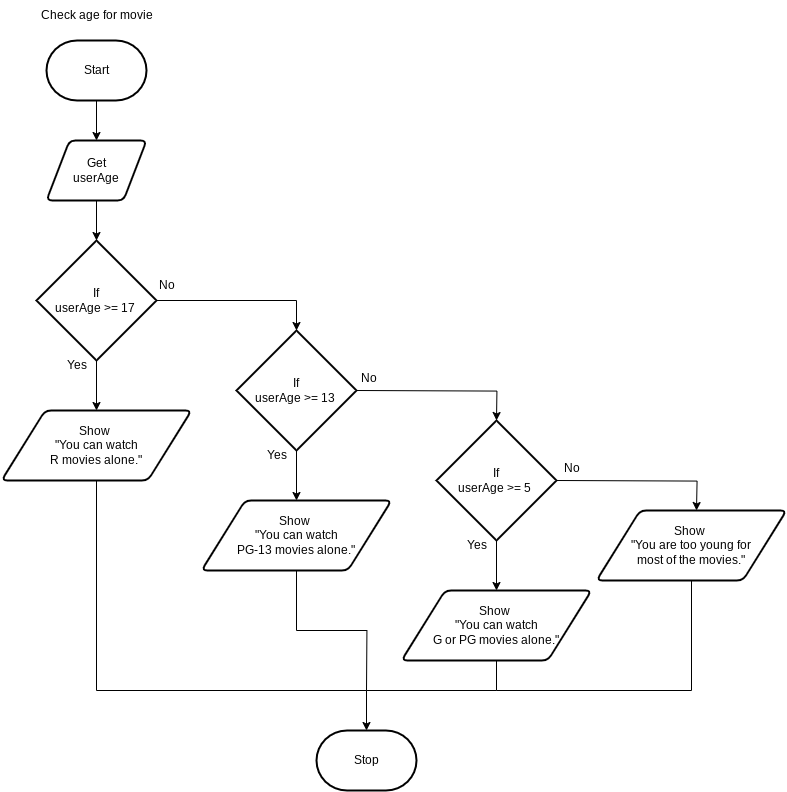

The diagram above was exported from draw.io. Its source (the exported page's mxGraphModel, read from the mxfile embedded in the PNG):
<mxGraphModel dx="600" dy="701" grid="1" gridSize="10" guides="1" tooltips="1" connect="1" arrows="1" fold="1" page="1" pageScale="1" pageWidth="850" pageHeight="1100" math="0" shadow="0">
  <root>
    <mxCell id="0" />
    <mxCell id="1" parent="0" />
    <mxCell id="15" style="edgeStyle=none;html=1;entryX=0.5;entryY=0;entryDx=0;entryDy=0;" edge="1" parent="1" source="2" target="4">
      <mxGeometry relative="1" as="geometry" />
    </mxCell>
    <mxCell id="2" value="Start" style="strokeWidth=2;html=1;shape=mxgraph.flowchart.terminator;whiteSpace=wrap;" parent="1" vertex="1">
      <mxGeometry x="80" y="140" width="100" height="60" as="geometry" />
    </mxCell>
    <mxCell id="4" value="Get&lt;div&gt;userAge&lt;/div&gt;" style="shape=parallelogram;html=1;strokeWidth=2;perimeter=parallelogramPerimeter;whiteSpace=wrap;rounded=1;arcSize=12;size=0.23;" vertex="1" parent="1">
      <mxGeometry x="80" y="240" width="100" height="60" as="geometry" />
    </mxCell>
    <mxCell id="17" style="edgeStyle=none;html=1;entryX=0.5;entryY=0;entryDx=0;entryDy=0;" edge="1" parent="1" source="5" target="8">
      <mxGeometry relative="1" as="geometry" />
    </mxCell>
    <mxCell id="18" style="edgeStyle=orthogonalEdgeStyle;html=1;rounded=0;curved=0;entryX=0.5;entryY=0;entryDx=0;entryDy=0;entryPerimeter=0;" edge="1" parent="1" source="5" target="9">
      <mxGeometry relative="1" as="geometry">
        <mxPoint x="340" y="400" as="targetPoint" />
      </mxGeometry>
    </mxCell>
    <mxCell id="5" value="If&lt;div&gt;userAge &amp;gt;= 17&amp;nbsp;&lt;/div&gt;" style="strokeWidth=2;html=1;shape=mxgraph.flowchart.decision;whiteSpace=wrap;" vertex="1" parent="1">
      <mxGeometry x="70" y="340" width="120" height="120" as="geometry" />
    </mxCell>
    <mxCell id="27" style="edgeStyle=orthogonalEdgeStyle;html=1;rounded=0;curved=0;entryX=0.5;entryY=0;entryDx=0;entryDy=0;entryPerimeter=0;" edge="1" parent="1" source="8" target="14">
      <mxGeometry relative="1" as="geometry">
        <mxPoint x="410" y="810" as="targetPoint" />
        <Array as="points">
          <mxPoint x="130" y="790" />
          <mxPoint x="400" y="790" />
        </Array>
      </mxGeometry>
    </mxCell>
    <mxCell id="8" value="&lt;span style=&quot;color: rgb(0, 0, 0);&quot;&gt;Show&amp;nbsp;&lt;/span&gt;&lt;div&gt;&quot;You can watch&lt;/div&gt;&lt;div&gt;R movies&amp;nbsp;&lt;span style=&quot;background-color: transparent;&quot;&gt;alone.&quot;&lt;/span&gt;&lt;/div&gt;" style="shape=parallelogram;html=1;strokeWidth=2;perimeter=parallelogramPerimeter;whiteSpace=wrap;rounded=1;arcSize=12;size=0.23;" vertex="1" parent="1">
      <mxGeometry x="35" y="510" width="190" height="70" as="geometry" />
    </mxCell>
    <mxCell id="26" style="edgeStyle=none;html=1;entryX=0.5;entryY=0;entryDx=0;entryDy=0;" edge="1" parent="1" source="9" target="10">
      <mxGeometry relative="1" as="geometry" />
    </mxCell>
    <mxCell id="9" value="If&lt;div&gt;userAge &amp;gt;= 13&amp;nbsp;&lt;/div&gt;" style="strokeWidth=2;html=1;shape=mxgraph.flowchart.decision;whiteSpace=wrap;" vertex="1" parent="1">
      <mxGeometry x="270" y="430" width="120" height="120" as="geometry" />
    </mxCell>
    <mxCell id="28" style="edgeStyle=orthogonalEdgeStyle;html=1;rounded=0;curved=0;endArrow=none;endFill=0;" edge="1" parent="1" source="10">
      <mxGeometry relative="1" as="geometry">
        <mxPoint x="400" y="790" as="targetPoint" />
      </mxGeometry>
    </mxCell>
    <mxCell id="10" value="&lt;span style=&quot;color: rgb(0, 0, 0);&quot;&gt;Show&amp;nbsp;&lt;/span&gt;&lt;div&gt;&quot;You can watch&lt;/div&gt;&lt;div&gt;PG-13 movies&amp;nbsp;&lt;span style=&quot;background-color: transparent;&quot;&gt;alone.&quot;&lt;/span&gt;&lt;/div&gt;" style="shape=parallelogram;html=1;strokeWidth=2;perimeter=parallelogramPerimeter;whiteSpace=wrap;rounded=1;arcSize=12;size=0.23;" vertex="1" parent="1">
      <mxGeometry x="235" y="600" width="190" height="70" as="geometry" />
    </mxCell>
    <mxCell id="25" style="edgeStyle=none;html=1;entryX=0.5;entryY=0;entryDx=0;entryDy=0;" edge="1" parent="1" source="11" target="12">
      <mxGeometry relative="1" as="geometry" />
    </mxCell>
    <mxCell id="11" value="If&lt;div&gt;userAge &amp;gt;= 5&amp;nbsp;&lt;/div&gt;" style="strokeWidth=2;html=1;shape=mxgraph.flowchart.decision;whiteSpace=wrap;" vertex="1" parent="1">
      <mxGeometry x="470" y="520" width="120" height="120" as="geometry" />
    </mxCell>
    <mxCell id="29" style="edgeStyle=orthogonalEdgeStyle;html=1;rounded=0;curved=0;endArrow=none;endFill=0;" edge="1" parent="1" source="12">
      <mxGeometry relative="1" as="geometry">
        <mxPoint x="400" y="790" as="targetPoint" />
        <Array as="points">
          <mxPoint x="530" y="790" />
        </Array>
      </mxGeometry>
    </mxCell>
    <mxCell id="12" value="&lt;span style=&quot;color: rgb(0, 0, 0);&quot;&gt;Show&amp;nbsp;&lt;/span&gt;&lt;div&gt;&quot;You can watch&lt;/div&gt;&lt;div&gt;G or PG movies&amp;nbsp;&lt;span style=&quot;background-color: transparent;&quot;&gt;alone.&quot;&lt;/span&gt;&lt;/div&gt;" style="shape=parallelogram;html=1;strokeWidth=2;perimeter=parallelogramPerimeter;whiteSpace=wrap;rounded=1;arcSize=12;size=0.23;" vertex="1" parent="1">
      <mxGeometry x="435" y="690" width="190" height="70" as="geometry" />
    </mxCell>
    <mxCell id="30" style="edgeStyle=orthogonalEdgeStyle;html=1;endArrow=none;endFill=0;rounded=0;" edge="1" parent="1" source="13">
      <mxGeometry relative="1" as="geometry">
        <mxPoint x="530" y="790" as="targetPoint" />
        <Array as="points">
          <mxPoint x="725" y="790" />
        </Array>
      </mxGeometry>
    </mxCell>
    <mxCell id="13" value="&lt;span style=&quot;color: rgb(0, 0, 0);&quot;&gt;Show&amp;nbsp;&lt;/span&gt;&lt;div&gt;&quot;You are too young for&lt;/div&gt;&lt;div&gt;&lt;span style=&quot;background-color: transparent;&quot;&gt;most of the movies.&quot;&lt;/span&gt;&lt;/div&gt;" style="shape=parallelogram;html=1;strokeWidth=2;perimeter=parallelogramPerimeter;whiteSpace=wrap;rounded=1;arcSize=12;size=0.23;" vertex="1" parent="1">
      <mxGeometry x="630" y="610" width="190" height="70" as="geometry" />
    </mxCell>
    <mxCell id="14" value="Stop" style="strokeWidth=2;html=1;shape=mxgraph.flowchart.terminator;whiteSpace=wrap;" vertex="1" parent="1">
      <mxGeometry x="350" y="830" width="100" height="60" as="geometry" />
    </mxCell>
    <mxCell id="16" style="edgeStyle=none;html=1;entryX=0.5;entryY=0;entryDx=0;entryDy=0;entryPerimeter=0;" edge="1" parent="1" source="4" target="5">
      <mxGeometry relative="1" as="geometry" />
    </mxCell>
    <mxCell id="19" style="edgeStyle=orthogonalEdgeStyle;html=1;rounded=0;curved=0;entryX=0.5;entryY=0;entryDx=0;entryDy=0;entryPerimeter=0;" edge="1" parent="1">
      <mxGeometry relative="1" as="geometry">
        <mxPoint x="530" y="520" as="targetPoint" />
        <mxPoint x="390" y="490" as="sourcePoint" />
      </mxGeometry>
    </mxCell>
    <mxCell id="20" style="edgeStyle=orthogonalEdgeStyle;html=1;rounded=0;curved=0;entryX=0.5;entryY=0;entryDx=0;entryDy=0;entryPerimeter=0;" edge="1" parent="1">
      <mxGeometry relative="1" as="geometry">
        <mxPoint x="730" y="610" as="targetPoint" />
        <mxPoint x="590" y="580" as="sourcePoint" />
      </mxGeometry>
    </mxCell>
    <mxCell id="31" value="Check age for movie" style="text;html=1;align=center;verticalAlign=middle;resizable=0;points=[];autosize=1;strokeColor=none;fillColor=none;" vertex="1" parent="1">
      <mxGeometry x="65" y="100" width="130" height="30" as="geometry" />
    </mxCell>
    <mxCell id="32" value="Yes" style="text;html=1;align=center;verticalAlign=middle;resizable=0;points=[];autosize=1;strokeColor=none;fillColor=none;" vertex="1" parent="1">
      <mxGeometry x="90" y="450" width="40" height="30" as="geometry" />
    </mxCell>
    <mxCell id="33" value="Yes" style="text;html=1;align=center;verticalAlign=middle;resizable=0;points=[];autosize=1;strokeColor=none;fillColor=none;" vertex="1" parent="1">
      <mxGeometry x="290" y="540" width="40" height="30" as="geometry" />
    </mxCell>
    <mxCell id="34" value="Yes" style="text;html=1;align=center;verticalAlign=middle;resizable=0;points=[];autosize=1;strokeColor=none;fillColor=none;" vertex="1" parent="1">
      <mxGeometry x="490" y="630" width="40" height="30" as="geometry" />
    </mxCell>
    <mxCell id="36" value="No" style="text;html=1;align=center;verticalAlign=middle;resizable=0;points=[];autosize=1;strokeColor=none;fillColor=none;" vertex="1" parent="1">
      <mxGeometry x="180" y="370" width="40" height="30" as="geometry" />
    </mxCell>
    <mxCell id="39" value="No" style="text;html=1;align=center;verticalAlign=middle;resizable=0;points=[];autosize=1;strokeColor=none;fillColor=none;" vertex="1" parent="1">
      <mxGeometry x="382" y="463" width="40" height="30" as="geometry" />
    </mxCell>
    <mxCell id="40" value="No" style="text;html=1;align=center;verticalAlign=middle;resizable=0;points=[];autosize=1;strokeColor=none;fillColor=none;" vertex="1" parent="1">
      <mxGeometry x="585" y="553" width="40" height="30" as="geometry" />
    </mxCell>
  </root>
</mxGraphModel>